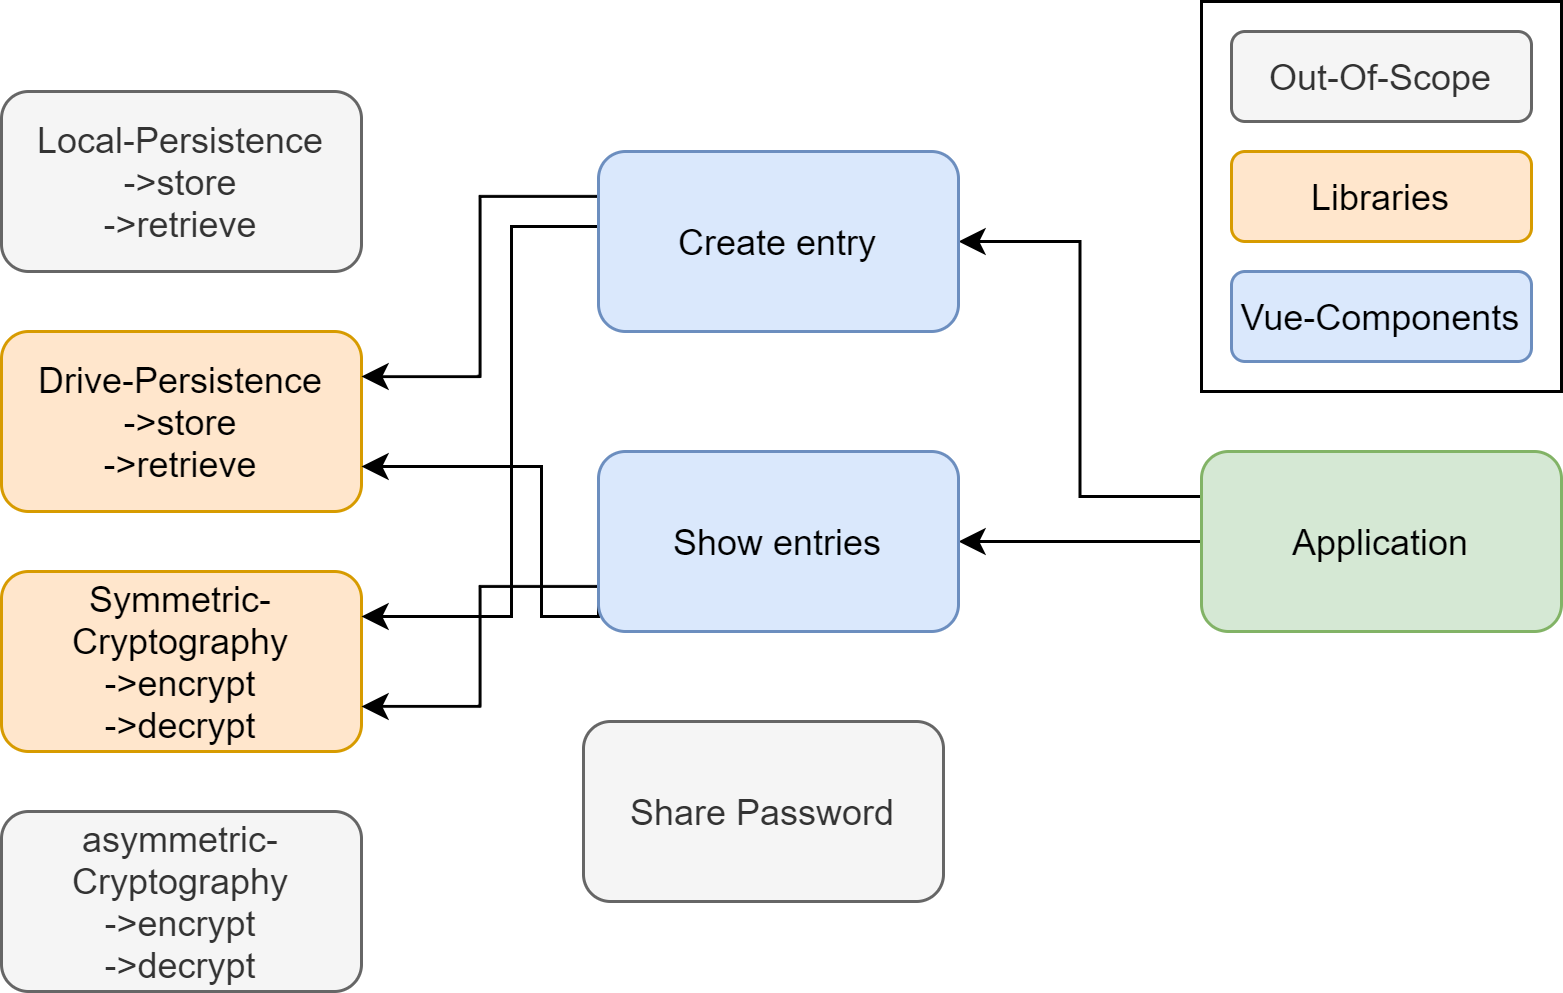

The diagram above was exported from draw.io. Its source (the exported page's mxGraphModel, read from the mxfile embedded in the PNG):
<mxGraphModel dx="1086" dy="846" grid="1" gridSize="10" guides="1" tooltips="1" connect="1" arrows="1" fold="1" page="1" pageScale="1" pageWidth="827" pageHeight="1169" math="0" shadow="0">
  <root>
    <mxCell id="q6SXzJrXmzr5G25WVUu2-0" />
    <mxCell id="q6SXzJrXmzr5G25WVUu2-1" parent="q6SXzJrXmzr5G25WVUu2-0" />
    <mxCell id="E4moLuMlGeMZNv2n29DJ-0" value="Drive-Persistence&lt;br&gt;-&amp;gt;store&lt;br&gt;-&amp;gt;retrieve" style="rounded=1;whiteSpace=wrap;html=1;fillColor=#ffe6cc;strokeColor=#d79b00;" vertex="1" parent="q6SXzJrXmzr5G25WVUu2-1">
      <mxGeometry x="160" y="190" width="120" height="60" as="geometry" />
    </mxCell>
    <mxCell id="E4moLuMlGeMZNv2n29DJ-1" value="Symmetric-Cryptography&lt;br&gt;-&amp;gt;encrypt&lt;br&gt;-&amp;gt;decrypt" style="rounded=1;whiteSpace=wrap;html=1;fillColor=#ffe6cc;strokeColor=#d79b00;" vertex="1" parent="q6SXzJrXmzr5G25WVUu2-1">
      <mxGeometry x="160" y="270" width="120" height="60" as="geometry" />
    </mxCell>
    <mxCell id="E4moLuMlGeMZNv2n29DJ-16" style="rounded=0;orthogonalLoop=1;jettySize=auto;html=1;exitX=0;exitY=0.25;exitDx=0;exitDy=0;entryX=1;entryY=0.5;entryDx=0;entryDy=0;edgeStyle=orthogonalEdgeStyle;" edge="1" parent="q6SXzJrXmzr5G25WVUu2-1" source="E4moLuMlGeMZNv2n29DJ-4" target="E4moLuMlGeMZNv2n29DJ-7">
      <mxGeometry relative="1" as="geometry" />
    </mxCell>
    <mxCell id="E4moLuMlGeMZNv2n29DJ-17" style="edgeStyle=orthogonalEdgeStyle;rounded=0;orthogonalLoop=1;jettySize=auto;html=1;exitX=0;exitY=0.75;exitDx=0;exitDy=0;entryX=1;entryY=0.5;entryDx=0;entryDy=0;" edge="1" parent="q6SXzJrXmzr5G25WVUu2-1" source="E4moLuMlGeMZNv2n29DJ-4" target="E4moLuMlGeMZNv2n29DJ-10">
      <mxGeometry relative="1" as="geometry">
        <Array as="points">
          <mxPoint x="560" y="260" />
        </Array>
      </mxGeometry>
    </mxCell>
    <mxCell id="E4moLuMlGeMZNv2n29DJ-4" value="Application" style="rounded=1;whiteSpace=wrap;html=1;fillColor=#d5e8d4;strokeColor=#82b366;" vertex="1" parent="q6SXzJrXmzr5G25WVUu2-1">
      <mxGeometry x="560" y="230" width="120" height="60" as="geometry" />
    </mxCell>
    <mxCell id="E4moLuMlGeMZNv2n29DJ-19" style="edgeStyle=orthogonalEdgeStyle;rounded=0;orthogonalLoop=1;jettySize=auto;html=1;exitX=0;exitY=0.25;exitDx=0;exitDy=0;entryX=1;entryY=0.25;entryDx=0;entryDy=0;" edge="1" parent="q6SXzJrXmzr5G25WVUu2-1" source="E4moLuMlGeMZNv2n29DJ-7" target="E4moLuMlGeMZNv2n29DJ-0">
      <mxGeometry relative="1" as="geometry" />
    </mxCell>
    <mxCell id="E4moLuMlGeMZNv2n29DJ-21" style="edgeStyle=orthogonalEdgeStyle;rounded=0;orthogonalLoop=1;jettySize=auto;html=1;exitX=0;exitY=0.75;exitDx=0;exitDy=0;entryX=1;entryY=0.25;entryDx=0;entryDy=0;" edge="1" parent="q6SXzJrXmzr5G25WVUu2-1" source="E4moLuMlGeMZNv2n29DJ-7" target="E4moLuMlGeMZNv2n29DJ-1">
      <mxGeometry relative="1" as="geometry">
        <Array as="points">
          <mxPoint x="330" y="155" />
          <mxPoint x="330" y="285" />
        </Array>
      </mxGeometry>
    </mxCell>
    <mxCell id="E4moLuMlGeMZNv2n29DJ-7" value="Create entry" style="rounded=1;whiteSpace=wrap;html=1;fillColor=#dae8fc;strokeColor=#6c8ebf;" vertex="1" parent="q6SXzJrXmzr5G25WVUu2-1">
      <mxGeometry x="359" y="130" width="120" height="60" as="geometry" />
    </mxCell>
    <mxCell id="E4moLuMlGeMZNv2n29DJ-20" style="edgeStyle=orthogonalEdgeStyle;rounded=0;orthogonalLoop=1;jettySize=auto;html=1;exitX=0;exitY=0.25;exitDx=0;exitDy=0;entryX=1;entryY=0.75;entryDx=0;entryDy=0;" edge="1" parent="q6SXzJrXmzr5G25WVUu2-1" source="E4moLuMlGeMZNv2n29DJ-10" target="E4moLuMlGeMZNv2n29DJ-0">
      <mxGeometry relative="1" as="geometry">
        <Array as="points">
          <mxPoint x="340" y="285" />
          <mxPoint x="340" y="235" />
        </Array>
      </mxGeometry>
    </mxCell>
    <mxCell id="E4moLuMlGeMZNv2n29DJ-23" style="edgeStyle=orthogonalEdgeStyle;rounded=0;orthogonalLoop=1;jettySize=auto;html=1;exitX=0;exitY=0.75;exitDx=0;exitDy=0;entryX=1;entryY=0.75;entryDx=0;entryDy=0;" edge="1" parent="q6SXzJrXmzr5G25WVUu2-1" source="E4moLuMlGeMZNv2n29DJ-10" target="E4moLuMlGeMZNv2n29DJ-1">
      <mxGeometry relative="1" as="geometry" />
    </mxCell>
    <mxCell id="E4moLuMlGeMZNv2n29DJ-10" value="Show entries" style="rounded=1;whiteSpace=wrap;html=1;fillColor=#dae8fc;strokeColor=#6c8ebf;" vertex="1" parent="q6SXzJrXmzr5G25WVUu2-1">
      <mxGeometry x="359" y="230" width="120" height="60" as="geometry" />
    </mxCell>
    <mxCell id="E4moLuMlGeMZNv2n29DJ-14" value="Local-Persistence&lt;br&gt;-&amp;gt;store&lt;br&gt;-&amp;gt;retrieve" style="rounded=1;whiteSpace=wrap;html=1;fillColor=#f5f5f5;strokeColor=#666666;fontColor=#333333;" vertex="1" parent="q6SXzJrXmzr5G25WVUu2-1">
      <mxGeometry x="160" y="110" width="120" height="60" as="geometry" />
    </mxCell>
    <mxCell id="E4moLuMlGeMZNv2n29DJ-26" value="asymmetric-Cryptography&lt;br&gt;-&amp;gt;encrypt&lt;br&gt;-&amp;gt;decrypt" style="rounded=1;whiteSpace=wrap;html=1;fillColor=#f5f5f5;strokeColor=#666666;fontColor=#333333;" vertex="1" parent="q6SXzJrXmzr5G25WVUu2-1">
      <mxGeometry x="160" y="350" width="120" height="60" as="geometry" />
    </mxCell>
    <mxCell id="E4moLuMlGeMZNv2n29DJ-27" value="Share Password" style="rounded=1;whiteSpace=wrap;html=1;fillColor=#f5f5f5;strokeColor=#666666;fontColor=#333333;" vertex="1" parent="q6SXzJrXmzr5G25WVUu2-1">
      <mxGeometry x="354" y="320" width="120" height="60" as="geometry" />
    </mxCell>
    <mxCell id="E4moLuMlGeMZNv2n29DJ-32" value="" style="group" vertex="1" connectable="0" parent="q6SXzJrXmzr5G25WVUu2-1">
      <mxGeometry x="560" y="80" width="120" height="130" as="geometry" />
    </mxCell>
    <mxCell id="E4moLuMlGeMZNv2n29DJ-31" value="" style="rounded=0;whiteSpace=wrap;html=1;" vertex="1" parent="E4moLuMlGeMZNv2n29DJ-32">
      <mxGeometry width="120" height="130" as="geometry" />
    </mxCell>
    <mxCell id="E4moLuMlGeMZNv2n29DJ-25" value="Out-Of-Scope" style="rounded=1;whiteSpace=wrap;html=1;fillColor=#f5f5f5;strokeColor=#666666;fontColor=#333333;" vertex="1" parent="E4moLuMlGeMZNv2n29DJ-32">
      <mxGeometry x="10" y="10" width="100" height="30" as="geometry" />
    </mxCell>
    <mxCell id="E4moLuMlGeMZNv2n29DJ-29" value="Libraries" style="rounded=1;whiteSpace=wrap;html=1;fillColor=#ffe6cc;strokeColor=#d79b00;" vertex="1" parent="E4moLuMlGeMZNv2n29DJ-32">
      <mxGeometry x="10" y="50" width="100" height="30" as="geometry" />
    </mxCell>
    <mxCell id="E4moLuMlGeMZNv2n29DJ-30" value="Vue-Components" style="rounded=1;whiteSpace=wrap;html=1;fillColor=#dae8fc;strokeColor=#6c8ebf;" vertex="1" parent="E4moLuMlGeMZNv2n29DJ-32">
      <mxGeometry x="10" y="90" width="100" height="30" as="geometry" />
    </mxCell>
  </root>
</mxGraphModel>